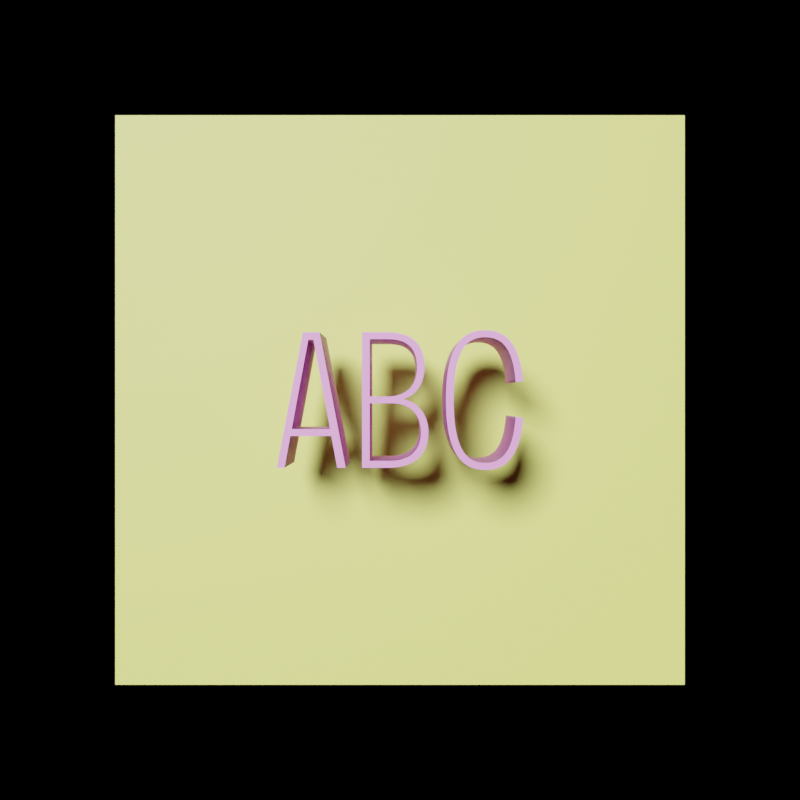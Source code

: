 # Source: timed3d.blend  (saved by Blender 3.0.42; exported with 4.5.12 LTS)
import bpy
from mathutils import Matrix  # noqa: F401  (used for matrix-valued properties, if any)

bpy.ops.wm.read_factory_settings(use_empty=True)
scene = bpy.context.scene
scene.name = 'Scene'

# ---- collections
col_collection = bpy.data.collections.new('Collection'); scene.collection.children.link(col_collection)
col_coldtype = bpy.data.collections.new('Coldtype'); scene.collection.children.link(col_coldtype)

# ---- materials (node trees are filled in below, after node groups)
mat_material = bpy.data.materials.new('Material')
mat_mirror = bpy.data.materials.new('Mirror')
mat_coldtypedefault = bpy.data.materials.new('ColdtypeDefault')

# ---- material node trees
mat_material.use_nodes = True; mat_material.node_tree.nodes.clear()
_N = mat_material.node_tree.nodes; _L = mat_material.node_tree.links
n0 = _N.new('ShaderNodeBsdfPrincipled'); n0.name = 'Principled BSDF'; n0.location = (10, 300)
n0.distribution = 'GGX'
n0.subsurface_method = 'RANDOM_WALK_SKIN'
n0.inputs[0].default_value = (0.7349, 0.8, 0.1448, 1.0)
n0.inputs[3].default_value = 1.45
n0.inputs[27].default_value = (0.0, 0.0, 0.0, 1.0)
n0.inputs[28].default_value = 1.0
n1 = _N.new('ShaderNodeOutputMaterial'); n1.name = 'Material Output'; n1.location = (300, 300)
_L.new(n0.outputs[0], n1.inputs[0])
n1.is_active_output = True
mat_mirror.use_nodes = True; mat_mirror.node_tree.nodes.clear()
_N = mat_mirror.node_tree.nodes; _L = mat_mirror.node_tree.links
n0 = _N.new('ShaderNodeSeparateXYZ'); n0.name = 'Separate XYZ'; n0.location = (-1025, -281)
n1 = _N.new('ShaderNodeVectorMath'); n1.name = 'Vector Math'; n1.location = (-1217, -307)
n1.operation = 'SCALE'
n1.inputs[3].default_value = 6.283
n2 = _N.new('ShaderNodeTexCoord'); n2.name = 'Texture Coordinate.001'; n2.location = (-1657, -359)
n3 = _N.new('ShaderNodeMapping'); n3.name = 'Mapping.001'; n3.location = (-1437, -374)
n4 = _N.new('ShaderNodeTexNoise'); n4.name = 'Noise Texture.001'; n4.location = (-395, -254)
n4.noise_dimensions = '4D'
n4.inputs[2].default_value = 0.3
n4.inputs[3].default_value = 0.0
n4.inputs[4].default_value = 0.0
n4.inputs[8].default_value = 5.0
n5 = _N.new('ShaderNodeTexVoronoi'); n5.name = 'Voronoi Texture'; n5.location = (-389, -535)
n5.voronoi_dimensions = '4D'
n5.inputs[2].default_value = 1.0
n6 = _N.new('ShaderNodeMix'); n6.name = 'Mix'; n6.location = (-208, -365)
n6.data_type = 'RGBA'
n6.blend_type = 'LIGHTEN'
n6.inputs[0].default_value = 1.0
n7 = _N.new('ShaderNodeMath'); n7.name = 'Math.001'; n7.location = (-790, -400)
n7.operation = 'SINE'
n7.inputs[2].default_value = 0.0
n8 = _N.new('ShaderNodeMath'); n8.name = 'Math'; n8.location = (-791, -110)
n8.operation = 'SINE'
n8.inputs[2].default_value = 0.0
n9 = _N.new('ShaderNodeMath'); n9.name = 'Math.002'; n9.location = (-798, -259)
n9.operation = 'COSINE'
n9.inputs[2].default_value = 0.0
n10 = _N.new('ShaderNodeMath'); n10.name = 'Math.003'; n10.location = (-791, -544)
n10.operation = 'COSINE'
n10.inputs[2].default_value = 0.0
n11 = _N.new('ShaderNodeCombineXYZ'); n11.name = 'Combine XYZ'; n11.location = (-595, -221)
n12 = _N.new('ShaderNodeOutputMaterial'); n12.name = 'Material Output'; n12.location = (489, 214)
n13 = _N.new('ShaderNodeBsdfAnisotropic'); n13.name = 'Glossy BSDF'; n13.location = (300, 207)
n13.distribution = 'GGX'
n13.inputs[1].default_value = 0.0
n14 = _N.new('ShaderNodeBump'); n14.name = 'Bump'; n14.location = (122, 189)
n14.inputs[0].default_value = 0.5
n14.inputs[1].default_value = 1.0
n14.inputs[2].default_value = 1.0
n15 = _N.new('ShaderNodeTexNoise'); n15.name = 'Noise Texture'; n15.location = (-54, 172)
n15.inputs[2].default_value = 1.0
n16 = _N.new('ShaderNodeMapping'); n16.name = 'Mapping'; n16.location = (-234, 177)
n17 = _N.new('ShaderNodeTexCoord'); n17.name = 'Texture Coordinate'; n17.location = (-427, 160)
n18 = _N.new('ShaderNodeBump'); n18.name = 'Bump.001'; n18.location = (-28, -440)
n18.inputs[1].default_value = 9.0
n18.inputs[2].default_value = 1.0
_L.new(n13.outputs[0], n12.inputs[0])
_L.new(n14.outputs[0], n13.inputs[4])
_L.new(n15.outputs[0], n14.inputs[3])
_L.new(n17.outputs[0], n16.inputs[0])
_L.new(n16.outputs[0], n15.inputs[0])
_L.new(n11.outputs[0], n4.inputs[0])
_L.new(n0.outputs[0], n8.inputs[0])
_L.new(n0.outputs[0], n9.inputs[0])
_L.new(n0.outputs[1], n7.inputs[0])
_L.new(n0.outputs[1], n10.inputs[0])
_L.new(n7.outputs[0], n11.inputs[2])
_L.new(n10.outputs[0], n4.inputs[1])
_L.new(n1.outputs[0], n0.inputs[0])
_L.new(n2.outputs[0], n3.inputs[0])
_L.new(n8.outputs[0], n11.inputs[0])
_L.new(n9.outputs[0], n11.inputs[1])
_L.new(n3.outputs[0], n1.inputs[0])
_L.new(n10.outputs[0], n5.inputs[1])
_L.new(n11.outputs[0], n5.inputs[0])
_L.new(n4.outputs[0], n6.inputs[6])
_L.new(n5.outputs[0], n6.inputs[7])
_L.new(n6.outputs[2], n18.inputs[3])
n12.is_active_output = True
mat_coldtypedefault.use_nodes = True; mat_coldtypedefault.node_tree.nodes.clear()
_N = mat_coldtypedefault.node_tree.nodes; _L = mat_coldtypedefault.node_tree.links
n0 = _N.new('ShaderNodeBsdfPrincipled'); n0.name = 'Principled BSDF'; n0.location = (10, 300)
n0.distribution = 'GGX'
n0.subsurface_method = 'RANDOM_WALK_SKIN'
n0.inputs[0].default_value = (0.8, 0.2594, 0.7247, 1.0)
n0.inputs[3].default_value = 1.45
n0.inputs[27].default_value = (0.0, 0.0, 0.0, 1.0)
n0.inputs[28].default_value = 1.0
n1 = _N.new('ShaderNodeOutputMaterial'); n1.name = 'Material Output'; n1.location = (300, 300)
_L.new(n0.outputs[0], n1.inputs[0])
n1.is_active_output = True

# ---- world
world_world = bpy.data.worlds.new('World'); scene.world = world_world
world_world.use_nodes = True; world_world.node_tree.nodes.clear()
_N = world_world.node_tree.nodes; _L = world_world.node_tree.links
n0 = _N.new('ShaderNodeOutputWorld'); n0.name = 'World Output'; n0.location = (300, 300)
n1 = _N.new('ShaderNodeBackground'); n1.name = 'Background'; n1.location = (10, 300)
n1.inputs[0].default_value = (0.0, 0.0, 0.0, 1.0)
_L.new(n1.outputs[0], n0.inputs[0])
n0.is_active_output = True
world_world.color = (0.05088, 0.05088, 0.05088)
world_world.use_sun_shadow = False
world_world.sun_shadow_jitter_overblur = 0.0

# ---- cameras
cam_camera = bpy.data.cameras.new('Camera')
cam_camera.clip_end = 100.0
cam_camera.lens = 75.0
cam_camera.ortho_scale = 7.314
cam_camera.dof.focus_distance = 22.5
cam_camera.dof.aperture_fstop = 1.5

# ---- lights
light_light = bpy.data.lights.new('Light', 'SUN')
light_light.transmission_factor = 0.0
light_light.cutoff_distance = 30.0
light_light.angle = 0.1993
light_light.energy = 1.0
light_light.shadow_buffer_clip_start = 1.001
light_light.shadow_soft_size = 0.1
light_light.shadow_cascade_max_distance = 1000.0
light_light.use_nodes = True; light_light.node_tree.nodes.clear()
_N = light_light.node_tree.nodes; _L = light_light.node_tree.links
n0 = _N.new('ShaderNodeOutputLight'); n0.name = 'Light Output'; n0.location = (300, 300)
n1 = _N.new('ShaderNodeEmission'); n1.name = 'Emission'; n1.location = (10, 300)
n1.inputs[1].default_value = 5.0
_L.new(n1.outputs[0], n0.inputs[0])
n0.is_active_output = True

# ---- meshes
me_plane_001 = bpy.data.meshes.new('Plane.001')
me_plane_001.from_pydata([(-1.0, -1.0, 0.0), (1.0, -1.0, 0.0), (-1.0, 1.0, 0.0), (1.0, 1.0, 0.0)], [], [(0, 1, 3, 2)])
_uv = me_plane_001.uv_layers.new(name='UVMap')
_uv.uv.foreach_set('vector', [0.0, 0.0, 1.0, 0.0, 1.0, 1.0, 0.0, 1.0])
me_plane_001.materials.append(mat_material)
me_plane_001.use_remesh_fix_poles = True
me_plane_001.use_remesh_preserve_attributes = False
me_plane_001.update()
me_plane = bpy.data.meshes.new('Plane')
me_plane.from_pydata([(-1.0, -1.0, 0.0), (1.0, -1.0, 0.0), (-1.0, 1.0, 0.0), (1.0, 1.0, 0.0)], [], [(0, 1, 3, 2)])
_uv = me_plane.uv_layers.new(name='UVMap')
_uv.uv.foreach_set('vector', [0.0, 0.0, 1.0, 0.0, 1.0, 1.0, 0.0, 1.0])
me_plane.materials.append(mat_mirror)
me_plane.use_remesh_fix_poles = True
me_plane.use_remesh_preserve_attributes = False
me_plane.update()

# ---- curves / text
cu_ct_autotag_root = bpy.data.curves.new('ct_autotag_ROOT', 'CURVE')
cu_ct_autotag_root.dimensions = '2D'
_sp = cu_ct_autotag_root.splines.new('BEZIER'); _sp.bezier_points.add(15)
_sp.bezier_points.foreach_set('co', [-0.49, -0.875, 0.0, -0.165, -0.875, 0.0, 0.07875, -0.84, 0.0, 0.2438, -0.7437, 0.0, 0.3375, -0.5987, 0.0, 0.3675, -0.4175, 0.0, 0.3237, -0.2087, 0.0, 0.1863, -0.04875, 0.0, 0.04282, 0.01195, 0.0, 0.175, 0.0825, 0.0, 0.2825, 0.2325, 0.0, 0.3175, 0.4175, 0.0, 0.275, 0.6488, 0.0, 0.1213, 0.8138, 0.0, -0.19, 0.875, 0.0, -0.49, 0.875, 0.0])
_sp.bezier_points.foreach_set('handle_left', [-0.49, -0.875, 0.0, -0.165, -0.875, 0.0, 0.01125, -0.8633, 0.0, 0.2013, -0.7846, 0.0, 0.3175, -0.6546, 0.0, 0.3675, -0.4825, 0.0, 0.3529, -0.2729, 0.0, 0.2488, -0.09125, 0.0, 0.09834, -0.001252, 0.0, 0.1382, 0.05077, 0.0, 0.2592, 0.1742, 0.0, 0.3175, 0.3525, 0.0, 0.3033, 0.5796, 0.0, 0.1954, 0.7729, 0.0, -0.05667, 0.875, 0.0, -0.49, 0.875, 0.0])
_sp.bezier_points.foreach_set('handle_right', [-0.49, -0.875, 0.0, -0.07, -0.875, 0.0, 0.1462, -0.8167, 0.0, 0.2862, -0.7029, 0.0, 0.3575, -0.5429, 0.0, 0.3675, -0.3425, 0.0, 0.2946, -0.1446, 0.0, 0.1462, -0.02149, 0.0, 0.09413, 0.02725, 0.0, 0.2233, 0.1242, 0.0, 0.3058, 0.2908, 0.0, 0.3175, 0.5025, 0.0, 0.2467, 0.7179, 0.0, 0.04708, 0.8546, 0.0, -0.19, 0.875, 0.0, -0.49, 0.875, 0.0])
_sp.use_cyclic_u = True
_sp = cu_ct_autotag_root.splines.new('BEZIER'); _sp.bezier_points.add(7)
_sp.bezier_points.foreach_set('co', [-1.59, -0.875, 0.0, -1.49, -0.875, 0.0, -1.414, -0.465, 0.0, -0.8861, -0.465, 0.0, -0.81, -0.875, 0.0, -0.7, -0.875, 0.0, -1.038, 0.875, 0.0, -1.253, 0.875, 0.0])
_sp.bezier_points.foreach_set('handle_left', [-1.59, -0.875, 0.0, -1.49, -0.875, 0.0, -1.414, -0.465, 0.0, -0.8861, -0.465, 0.0, -0.81, -0.875, 0.0, -0.7, -0.875, 0.0, -1.038, 0.875, 0.0, -1.253, 0.875, 0.0])
_sp.bezier_points.foreach_set('handle_right', [-1.59, -0.875, 0.0, -1.49, -0.875, 0.0, -1.414, -0.465, 0.0, -0.8861, -0.465, 0.0, -0.81, -0.875, 0.0, -0.7, -0.875, 0.0, -1.038, 0.875, 0.0, -1.253, 0.875, 0.0])
_sp.use_cyclic_u = True
_sp = cu_ct_autotag_root.splines.new('BEZIER'); _sp.bezier_points.add(7)
_sp.bezier_points.foreach_set('co', [-0.39, -0.785, 0.0, -0.39, -0.0425, 0.0, -0.115, -0.0425, 0.0, 0.1762, -0.1488, 0.0, 0.27, -0.4175, 0.0, 0.17, -0.685, 0.0, -0.14, -0.785, 0.0, -0.39, -0.785, 0.0])
_sp.bezier_points.foreach_set('handle_left', [-0.39, -0.785, 0.0, -0.39, -0.0425, 0.0, -0.115, -0.0425, 0.0, 0.1138, -0.07792, 0.0, 0.27, -0.3092, 0.0, 0.2367, -0.6183, 0.0, 0.0, -0.785, 0.0, -0.39, -0.785, 0.0])
_sp.bezier_points.foreach_set('handle_right', [-0.39, -0.785, 0.0, -0.39, -0.0425, 0.0, 0.01667, -0.0425, 0.0, 0.2387, -0.2196, 0.0, 0.27, -0.5292, 0.0, 0.1033, -0.7517, 0.0, -0.14, -0.785, 0.0, -0.39, -0.785, 0.0])
_sp.use_cyclic_u = True
_sp = cu_ct_autotag_root.splines.new('BEZIER'); _sp.bezier_points.add(9)
_sp.bezier_points.foreach_set('co', [-0.39, 0.045, 0.0, -0.39, 0.785, 0.0, -0.165, 0.785, 0.0, 0.06875, 0.7375, 0.0, 0.1863, 0.6075, 0.0, 0.22, 0.4175, 0.0, 0.1787, 0.2262, 0.0, 0.05125, 0.09375, 0.0, -0.165, 0.045, 0.0, -0.39, 0.045, 0.0])
_sp.bezier_points.foreach_set('handle_left', [-0.39, 0.045, 0.0, -0.39, 0.785, 0.0, -0.165, 0.785, 0.0, 0.01292, 0.7692, 0.0, 0.1637, 0.6625, 0.0, 0.22, 0.4892, 0.0, 0.2062, 0.2821, 0.0, 0.1088, 0.1262, 0.0, -0.07833, 0.045, 0.0, -0.39, 0.045, 0.0])
_sp.bezier_points.foreach_set('handle_right', [-0.39, 0.045, 0.0, -0.39, 0.785, 0.0, -0.065, 0.785, 0.0, 0.1246, 0.7058, 0.0, 0.2087, 0.5525, 0.0, 0.22, 0.3458, 0.0, 0.1513, 0.1704, 0.0, -0.00625, 0.06125, 0.0, -0.165, 0.045, 0.0, -0.39, 0.045, 0.0])
_sp.use_cyclic_u = True
_sp = cu_ct_autotag_root.splines.new('BEZIER'); _sp.bezier_points.add(29)
_sp.bezier_points.foreach_set('co', [1.492, -0.215, 0.0, 1.425, -0.57, 0.0, 1.294, -0.755, 0.0, 1.11, -0.81, 0.0, 1.082, -0.81, 0.0, 0.8775, -0.735, 0.0, 0.7412, -0.4825, 0.0, 0.6925, 0.005, 0.0, 0.7412, 0.49, 0.0, 0.8775, 0.7375, 0.0, 1.082, 0.81, 0.0, 1.11, 0.81, 0.0, 1.293, 0.7563, 0.0, 1.424, 0.5763, 0.0, 1.492, 0.23, 0.0, 1.59, 0.2425, 0.0, 1.504, 0.625, 0.0, 1.34, 0.835, 0.0, 1.11, 0.9, 0.0, 1.082, 0.9, 0.0, 0.8225, 0.8138, 0.0, 0.6525, 0.53, 0.0, 0.5925, 0.005, 0.0, 0.6525, -0.5238, 0.0, 0.8225, -0.8112, 0.0, 1.082, -0.9, 0.0, 1.11, -0.9, 0.0, 1.342, -0.8338, 0.0, 1.506, -0.62, 0.0, 1.59, -0.23, 0.0])
_sp.bezier_points.foreach_set('handle_left', [1.492, -0.215, 0.0, 1.458, -0.4833, 0.0, 1.348, -0.7183, 0.0, 1.178, -0.81, 0.0, 1.082, -0.81, 0.0, 0.9358, -0.785, 0.0, 0.7738, -0.6008, 0.0, 0.6925, -0.2017, 0.0, 0.7088, 0.3733, 0.0, 0.8192, 0.6892, 0.0, 1.004, 0.81, 0.0, 1.11, 0.81, 0.0, 1.239, 0.7921, 0.0, 1.39, 0.6604, 0.0, 1.481, 0.3767, 0.0, 1.59, 0.2425, 0.0, 1.546, 0.5283, 0.0, 1.407, 0.7917, 0.0, 1.197, 0.9, 0.0, 1.082, 0.9, 0.0, 0.8958, 0.8712, 0.0, 0.6925, 0.6617, 0.0, 0.5925, 0.2233, 0.0, 0.6125, -0.3913, 0.0, 0.7492, -0.7521, 0.0, 0.9825, -0.9, 0.0, 1.11, -0.9, 0.0, 1.276, -0.8779, 0.0, 1.464, -0.7183, 0.0, 1.577, -0.3917, 0.0])
_sp.bezier_points.foreach_set('handle_right', [1.481, -0.365, 0.0, 1.392, -0.6567, 0.0, 1.24, -0.7917, 0.0, 1.11, -0.81, 0.0, 1.004, -0.81, 0.0, 0.8192, -0.685, 0.0, 0.7088, -0.3642, 0.0, 0.6925, 0.2117, 0.0, 0.7738, 0.6067, 0.0, 0.9358, 0.7858, 0.0, 1.082, 0.81, 0.0, 1.178, 0.81, 0.0, 1.346, 0.7204, 0.0, 1.458, 0.4921, 0.0, 1.492, 0.23, 0.0, 1.575, 0.4008, 0.0, 1.461, 0.7217, 0.0, 1.273, 0.8783, 0.0, 1.11, 0.9, 0.0, 0.9825, 0.9, 0.0, 0.7492, 0.7563, 0.0, 0.6125, 0.3983, 0.0, 0.5925, -0.215, 0.0, 0.6925, -0.6562, 0.0, 0.8958, -0.8704, 0.0, 1.082, -0.9, 0.0, 1.198, -0.9, 0.0, 1.409, -0.7896, 0.0, 1.549, -0.5217, 0.0, 1.59, -0.23, 0.0])
_sp.use_cyclic_u = True
_sp = cu_ct_autotag_root.splines.new('BEZIER'); _sp.bezier_points.add(4)
_sp.bezier_points.foreach_set('co', [-1.117, 0.7775, 0.0, -0.9029, -0.375, 0.0, -1.397, -0.375, 0.0, -1.183, 0.7775, 0.0, -1.117, 0.7775, 0.0])
_sp.bezier_points.foreach_set('handle_left', [-1.117, 0.7775, 0.0, -0.9029, -0.375, 0.0, -1.397, -0.375, 0.0, -1.183, 0.7775, 0.0, -1.117, 0.7775, 0.0])
_sp.bezier_points.foreach_set('handle_right', [-1.117, 0.7775, 0.0, -0.9029, -0.375, 0.0, -1.397, -0.375, 0.0, -1.183, 0.7775, 0.0, -1.117, 0.7775, 0.0])
_sp.use_cyclic_u = True
cu_ct_autotag_root.materials.append(mat_coldtypedefault)
cu_ct_autotag_root.use_path = True
cu_ct_autotag_root.extrude = 1.0
cu_ct_autotag_root.fill_mode = 'BOTH'

# ---- objects
ob_plane = bpy.data.objects.new('Plane', me_plane_001)
ob_light = bpy.data.objects.new('Light', light_light)
ob_camera = bpy.data.objects.new('Camera', cam_camera)
ob_mirror = bpy.data.objects.new('Mirror', me_plane)
ob_ct_autotag_root = bpy.data.objects.new('ct_autotag_ROOT', cu_ct_autotag_root)

# ---- transforms, parenting, visibility, modifiers, constraints
ob_plane.location = (0.0, 0.0, -2.492)
ob_plane.scale = (4.27, 4.27, 4.27)
ob_light.location = (-5.303, 3.558, 9.884)
ob_light.rotation_euler = (0.2143, 0.1279, 3.285)
ob_light.lock_rotations_4d = False
ob_light.empty_display_type = 'ARROWS'
ob_light.color = (0.0, 0.0, 0.0, 0.0)
ob_light.lineart.crease_threshold = 0.0
ob_camera.location = (0.0, 0.0, 22.5)
ob_camera.lock_rotations_4d = False
ob_camera.empty_display_type = 'ARROWS'
ob_camera.color = (0.0, 0.0, 0.0, 0.0)
ob_camera.display_type = 'WIRE'
ob_camera.lineart.crease_threshold = 0.0
ob_mirror.location = (5.4, 5.4, 5.4)
ob_mirror.rotation_euler = (0.7854, 0.0, 0.0)
ob_mirror.scale = (5.4, 10.0, 1.0)
ob_mirror.hide_render = True
ob_ct_autotag_root.location = (0.0, 0.0, 0.0)

# ---- collection membership
scene.collection.objects.link(ob_plane)
col_collection.objects.link(ob_light)
col_collection.objects.link(ob_camera)
col_collection.objects.link(ob_mirror)
col_coldtype.objects.link(ob_ct_autotag_root)

# ---- scene / render settings (as saved in the file)
scene.camera = ob_camera
scene.frame_start = 0; scene.frame_end = 79; scene.frame_set(32)
scene.render.engine = 'CYCLES'
scene.render.resolution_x = 1080
scene.render.fps = 30
scene.render.use_border = True
scene.render.use_sequencer = False
scene.cycles.use_denoising = False
scene.cycles.samples = 32
scene.cycles.sampling_pattern = 'TABULATED_SOBOL'
scene.cycles.use_light_tree = False
scene.view_settings.view_transform = 'Filmic'
bpy.context.view_layer.update()
